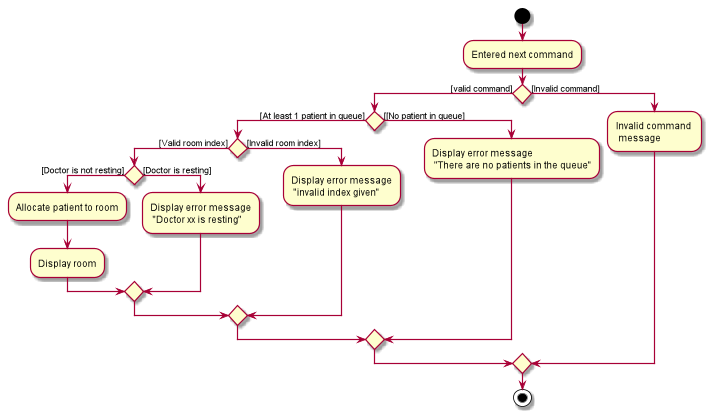

The diagram above was rendered by PlantUML. Its source (embedded in the PNG):
@startuml

start
-Entered next command
if () then ([valid command])

    if () then ([At least 1 patient in queue])
        if() then ([Valid room index])
            if() then ([Doctor is not resting])
            -Allocate patient to room
            -Display room
            else ([Doctor is resting])
            -Display error message\n "Doctor xx is resting"
            endif


        else ([Invalid room index])
        -Display error message\n "invalid index given"
        endif

    else ([[No patient in queue])
    -Display error message\n "There are no patients in the queue"
    endif

else ([Invalid command])
-Invalid command \n message
endif

stop
@enduml